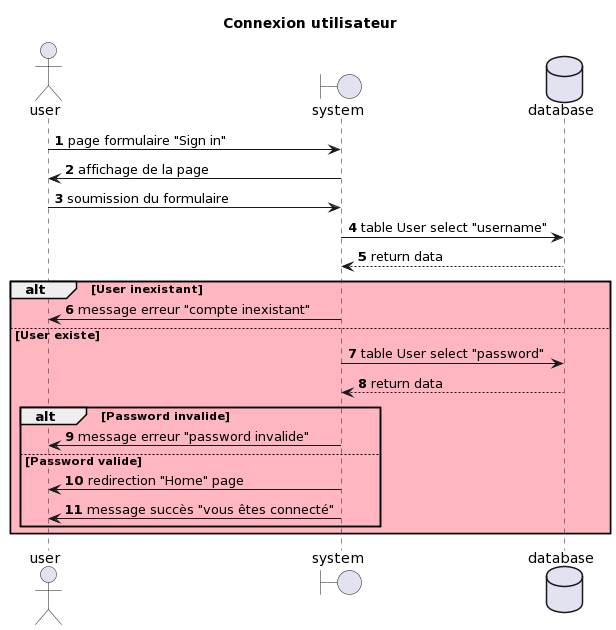

The diagram above was rendered by PlantUML. Its source (embedded in the PNG):
@startuml
autonumber
title Connexion utilisateur
actor user
boundary system
database database

user->system: page formulaire "Sign in"
system->user: affichage de la page
user->system: soumission du formulaire
system->database: table User select "username"
database-->system: return data
alt #lightpink User inexistant
system->user:message erreur "compte inexistant"
else User existe
system->database: table User select "password"
database-->system: return data
alt Password invalide
system->user: message erreur "password invalide"
else Password valide
system->user: redirection "Home" page
system->user: message succès "vous êtes connecté"
end 
end
@enduml